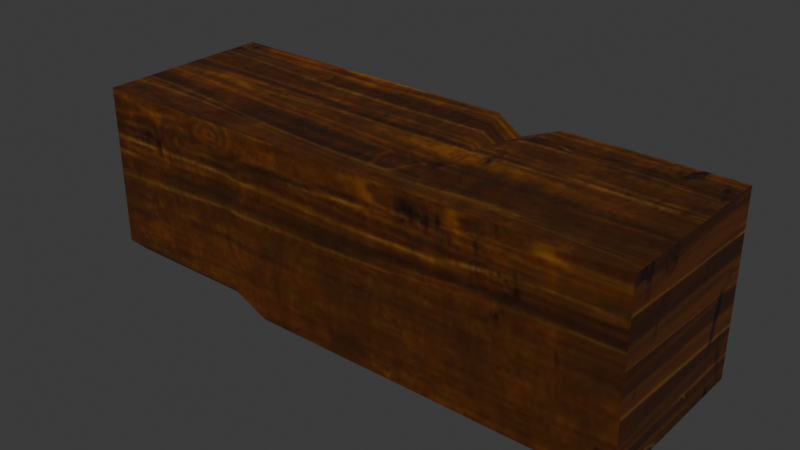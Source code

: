 # Source: DA_T2_Beam_Thick_Medium_Horizontal.blend  (saved by Blender 5.0.118; exported with 4.5.12 LTS)
import bpy
from mathutils import Matrix  # noqa: F401  (used for matrix-valued properties, if any)

bpy.ops.wm.read_factory_settings(use_empty=True)
scene = bpy.context.scene
scene.name = 'Scene'

# ---- collections
col_collection = bpy.data.collections.new('Collection'); scene.collection.children.link(col_collection)

# ---- images (referenced by path relative to the original .blend; pixels are not part of the script)
import os
ASSET_DIR = os.environ.get("B2B_ASSET_DIR", "")  # directory of the original .blend (textures are referenced by path, not embedded)
HERE = os.path.dirname(os.path.abspath(__file__))  # packed textures are extracted next to this script under _unpacked/

def load_image(name, relpath, width, height, colorspace="sRGB"):
    """Load a texture the original file referenced (path relative to the .blend, or extracted next to this script)."""
    p = next((c for c in (os.path.join(HERE, relpath), os.path.join(ASSET_DIR, relpath)) if relpath and os.path.exists(c)), "")
    if p:
        img = bpy.data.images.load(p, check_existing=True)
        img.name = name
    else:  # same state as the original file: an image datablock whose file is absent (Cycles renders it pink)
        img = bpy.data.images.new(name, width, height)
        img.source = "FILE"
        img.filepath = "//" + (relpath or name)
    img.colorspace_settings.name = colorspace
    return img
img_t_tier2_trim_bcc_array_0_jpg = load_image('T_Tier2_Trim_BCC_Array_0.jpg', '_unpacked/T_Tier2_Trim_BCC_Array_0.79e23fd3.jpg', 1024, 1024, 'sRGB')

# ---- materials (node trees are filled in below, after node groups)
mat_mi_modular_set_tier2_trim9990 = bpy.data.materials.new('MI_Modular_Set_Tier2_Trim9990')

# ---- material node trees
mat_mi_modular_set_tier2_trim9990.use_nodes = True; mat_mi_modular_set_tier2_trim9990.node_tree.nodes.clear()
_N = mat_mi_modular_set_tier2_trim9990.node_tree.nodes; _L = mat_mi_modular_set_tier2_trim9990.node_tree.links
n0 = _N.new('ShaderNodeOutputMaterial'); n0.name = 'Material Output'; n0.location = (400, 0)
n1 = _N.new('ShaderNodeBsdfPrincipled'); n1.name = 'Principled BSDF'; n1.location = (100, 0)
n2 = _N.new('ShaderNodeTexImage'); n2.name = 'Image Texture'; n2.location = (-600, 400)
n2.image = img_t_tier2_trim_bcc_array_0_jpg
_L.new(n1.outputs[0], n0.inputs[0])
_L.new(n2.outputs[0], n1.inputs[0])
n0.is_active_output = True

# ---- world
world_world = bpy.data.worlds.new('World'); scene.world = world_world
world_world.use_nodes = True; world_world.node_tree.nodes.clear()
_N = world_world.node_tree.nodes; _L = world_world.node_tree.links
n0 = _N.new('ShaderNodeOutputWorld'); n0.name = 'World Output'; n0.location = (200, 100)
n1 = _N.new('ShaderNodeBackground'); n1.name = 'Background'; n1.location = (-200, 100)
n1.inputs[0].default_value = (0.05088, 0.05088, 0.05088, 1.0)
_L.new(n1.outputs[0], n0.inputs[0])
n0.is_active_output = True
world_world.color = (0.05088, 0.05088, 0.05088)
world_world.sun_shadow_jitter_overblur = 0.0

# ---- meshes
me_da_t2_beam_thick_medium_horizontal = bpy.data.meshes.new('DA_T2_Beam_Thick_Medium_Horizontal')
me_da_t2_beam_thick_medium_horizontal.from_pydata([(-0.3458, -0.2025, -0.2358), (-0.2324, -0.2437, -0.2433), (-0.3458, -0.2361, -0.2022), (-0.7492, -0.2437, -0.1947), (-0.7492, 0.2437, -0.2433), (-0.7492, -0.195, -0.2433), (0.1891, 0.2221, 0.21), (0.1891, 0.2437, 0.1423), (0.1069, 0.2437, 0.2433), (0.2864, 0.2437, 0.2433), (0.1891, 0.2437, 0.1423), (0.1891, 0.2221, 0.21), (0.1891, -0.002761, 0.2433), (0.2864, 0.2437, 0.2433), (0.1891, 0.2221, 0.21), (0.1069, 0.2437, 0.2433), (0.1891, -0.002761, 0.2433), (0.1891, 0.2221, 0.21), (-0.7492, -0.2437, -0.1947), (-0.7492, -0.2437, 0.2433), (-0.75, 0.2437, 0.2433), (-0.7492, 0.2437, -0.2433), (0.7497, -0.2437, -0.2433), (0.7497, 0.2437, 0.2433), (0.7497, -0.2437, 0.2433), (0.7497, 0.2437, -0.2433), (-0.7492, -0.195, -0.2433), (-0.3458, -0.2361, -0.2022), (-0.7492, -0.2437, -0.1947), (-0.3458, -0.2025, -0.2358), (0.7497, -0.2437, 0.2433), (0.7497, 0.2437, 0.2433), (0.2864, 0.2437, 0.2433), (0.2864, -0.2437, 0.2433), (0.1891, -0.002761, 0.2433), (0.1891, -0.2437, 0.2433), (0.1069, -0.2437, 0.2433), (0.1069, 0.2437, 0.2433), (-0.3458, -0.2437, 0.2433), (-0.3458, 0.2437, 0.2433), (-0.7492, -0.2437, 0.2433), (-0.75, 0.2437, 0.2433), (-0.3458, 0.2437, 0.2433), (-0.7492, 0.2437, -0.2433), (-0.75, 0.2437, 0.2433), (-0.3458, 0.2437, -0.2433), (0.1069, 0.2437, 0.2433), (0.1069, 0.2437, -0.2433), (0.1891, 0.2437, 0.1423), (0.1891, 0.2437, -0.2433), (0.2864, 0.2437, -0.2433), (0.2864, 0.2437, 0.2433), (0.7497, 0.2437, 0.2433), (0.7497, 0.2437, -0.2433), (0.7497, -0.2437, 0.2433), (0.3344, -0.2437, -0.2433), (0.7497, -0.2437, -0.2433), (0.2864, -0.2437, 0.2433), (0.2471, -0.2437, -0.2433), (0.1891, -0.2437, 0.2433), (0.1735, -0.2437, -0.2433), (0.1069, -0.2437, 0.2433), (-0.2324, -0.2437, -0.2433), (-0.3458, -0.2437, 0.2433), (-0.3458, -0.2361, -0.2022), (-0.7492, -0.2437, -0.1947), (-0.7492, -0.2437, 0.2433), (0.3344, -0.2437, -0.2433), (0.7497, 0.2437, -0.2433), (0.7497, -0.2437, -0.2433), (0.2864, 0.2437, -0.2433), (0.2471, -0.2437, -0.2433), (0.1891, 0.2437, -0.2433), (0.1735, -0.2437, -0.2433), (0.1069, 0.2437, -0.2433), (-0.2324, -0.2437, -0.2433), (-0.3458, 0.2437, -0.2433), (-0.3458, -0.2025, -0.2358), (-0.7492, -0.195, -0.2433), (-0.7492, 0.2437, -0.2433)], [], [(0, 1, 2), (3, 4, 5), (6, 7, 8), (9, 10, 11), (12, 13, 14), (15, 16, 17), (18, 19, 20), (18, 20, 21), (22, 23, 24), (23, 22, 25), (26, 27, 28), (27, 26, 29), (30, 31, 32), (33, 30, 32), (33, 32, 34), (34, 35, 33), (34, 36, 35), (37, 36, 34), (37, 38, 36), (38, 37, 39), (39, 40, 38), (40, 39, 41), (42, 43, 44), (43, 42, 45), (46, 45, 42), (45, 46, 47), (48, 47, 46), (47, 48, 49), (48, 50, 49), (50, 48, 51), (52, 50, 51), (50, 52, 53), (54, 55, 56), (55, 54, 57), (57, 58, 55), (58, 57, 59), (59, 60, 58), (60, 59, 61), (61, 62, 60), (62, 61, 63), (63, 64, 62), (63, 65, 64), (65, 63, 66), (67, 68, 69), (68, 67, 70), (71, 70, 67), (70, 71, 72), (73, 72, 71), (72, 73, 74), (75, 74, 73), (74, 75, 76), (76, 75, 77), (78, 76, 77), (76, 78, 79)])
me_da_t2_beam_thick_medium_horizontal.polygons.foreach_set('use_smooth', [True] * 54)
_uv = me_da_t2_beam_thick_medium_horizontal.uv_layers.new(name='UV0')
_uv.uv.foreach_set('vector', [0.8521, 0.3794, 0.8579, 0.3525, 0.8647, 0.3794, 0.4365, 0.9424, 0.4536, 0.7705, 0.4536, 0.9252, 0.6328, 0.2573, 0.6538, 0.2573, 0.6323, 0.2778, 0.6323, 0.2334, 0.6538, 0.2573, 0.6328, 0.2573, 0.5771, 0.2568, 0.6323, 0.2334, 0.6328, 0.2573, 0.6323, 0.2778, 0.5771, 0.2568, 0.6328, 0.2573, 0.4365, 0.9424, 0.282, 0.9424, 0.282, 0.7705, 0.4365, 0.9424, 0.282, 0.7705, 0.4536, 0.7705, 0.2468, 0.7748, 0.09302, 0.9286, 0.09302, 0.7748, 0.09302, 0.9286, 0.2468, 0.7748, 0.2468, 0.9286, 0.8516, 0.4766, 0.8647, 0.3794, 0.8682, 0.4761, 0.8647, 0.3794, 0.8516, 0.4766, 0.8521, 0.3794, 0.521, 0.1294, 0.6313, 0.1284, 0.6323, 0.2334, 0.522, 0.2349, 0.521, 0.1294, 0.6323, 0.2334, 0.522, 0.2349, 0.6323, 0.2334, 0.5771, 0.2568, 0.5771, 0.2568, 0.522, 0.2563, 0.522, 0.2349, 0.5771, 0.2568, 0.5215, 0.2744, 0.522, 0.2563, 0.6323, 0.2778, 0.5215, 0.2744, 0.5771, 0.2568, 0.6323, 0.2778, 0.5181, 0.3774, 0.5215, 0.2744, 0.5181, 0.3774, 0.6323, 0.2778, 0.6313, 0.3828, 0.6313, 0.3828, 0.5127, 0.4697, 0.5181, 0.3774, 0.5127, 0.4697, 0.6313, 0.3828, 0.6289, 0.48, 0.6313, 0.3828, 0.7466, 0.4785, 0.6289, 0.48, 0.7466, 0.4785, 0.6313, 0.3828, 0.7456, 0.3823, 0.6323, 0.2778, 0.7456, 0.3823, 0.6313, 0.3828, 0.7456, 0.3823, 0.6323, 0.2778, 0.7441, 0.2759, 0.6538, 0.2573, 0.7441, 0.2759, 0.6323, 0.2778, 0.7441, 0.2759, 0.6538, 0.2573, 0.7437, 0.2568, 0.6538, 0.2573, 0.7437, 0.2344, 0.7437, 0.2568, 0.7437, 0.2344, 0.6538, 0.2573, 0.6323, 0.2334, 0.6313, 0.1284, 0.7437, 0.2344, 0.6323, 0.2334, 0.7437, 0.2344, 0.6313, 0.1284, 0.7427, 0.1274, 0.9673, 0.124, 0.8564, 0.2217, 0.855, 0.126, 0.8564, 0.2217, 0.9673, 0.124, 0.9692, 0.2314, 0.9692, 0.2314, 0.8564, 0.2417, 0.8564, 0.2217, 0.8564, 0.2417, 0.9692, 0.2314, 0.9692, 0.2539, 0.9692, 0.2539, 0.8569, 0.2588, 0.8564, 0.2417, 0.8569, 0.2588, 0.9692, 0.2539, 0.9697, 0.2729, 0.9697, 0.2729, 0.8579, 0.3525, 0.8569, 0.2588, 0.8579, 0.3525, 0.9697, 0.2729, 0.9702, 0.3789, 0.9702, 0.3789, 0.8647, 0.3794, 0.8579, 0.3525, 0.9702, 0.3789, 0.8682, 0.4761, 0.8647, 0.3794, 0.8682, 0.4761, 0.9702, 0.3789, 0.9717, 0.4741, 0.8564, 0.2217, 0.7427, 0.1274, 0.855, 0.126, 0.7427, 0.1274, 0.8564, 0.2217, 0.7437, 0.2344, 0.8564, 0.2417, 0.7437, 0.2344, 0.8564, 0.2217, 0.7437, 0.2344, 0.8564, 0.2417, 0.7437, 0.2568, 0.8569, 0.2588, 0.7437, 0.2568, 0.8564, 0.2417, 0.7437, 0.2568, 0.8569, 0.2588, 0.7441, 0.2759, 0.8579, 0.3525, 0.7441, 0.2759, 0.8569, 0.2588, 0.7441, 0.2759, 0.8579, 0.3525, 0.7456, 0.3823, 0.7456, 0.3823, 0.8579, 0.3525, 0.8521, 0.3794, 0.8516, 0.4766, 0.7456, 0.3823, 0.8521, 0.3794, 0.7456, 0.3823, 0.8516, 0.4766, 0.7466, 0.4785])
me_da_t2_beam_thick_medium_horizontal.materials.append(mat_mi_modular_set_tier2_trim9990)
me_da_t2_beam_thick_medium_horizontal.update()
me_da_t2_beam_thick_medium_horizontal.normals_split_custom_set([tuple(v) for v in zip(*[iter([-0.2874, -0.6812, -0.6733, -0.2874, -0.6812, -0.6733, -0.2874, -0.6812, -0.6733, -1.0, -0.003965, 0.003965, -1.0, -0.003965, 0.003966, -1.0, -0.003966, 0.003965, 0.3521, 0.8903, 0.2888, 0.3521, 0.8903, 0.2888, 0.3521, 0.8903, 0.2888, -0.2972, 0.9074, 0.2972, -0.2972, 0.9074, 0.2972, -0.2972, 0.9074, 0.2972, -0.3417, 0.1296, 0.9308, -0.3417, 0.1296, 0.9308, -0.3417, 0.1296, 0.9308, 0.4038, 0.1294, 0.9056, 0.4038, 0.1294, 0.9056, 0.4038, 0.1294, 0.9056, -1.0, -0.003946, 0.00394, -1.0, -0.003963, 0.003972, -1.0, -0.003952, 0.003952, -1.0, -0.003946, 0.00394, -1.0, -0.003952, 0.003952, -1.0, -0.003939, 0.003933, 1.0, -0.003932, 0.003932, 1.0, -0.003932, 0.003932, 1.0, -0.003932, 0.003932, 1.0, -0.003932, 0.003932, 1.0, -0.003932, 0.003932, 1.0, -0.003932, 0.003932, 0.00393, -0.711, -0.7032, 0.00393, -0.711, -0.7032, 0.00393, -0.711, -0.7032, 0.00393, -0.711, -0.7032, 0.00393, -0.711, -0.7032, 0.00393, -0.711, -0.7032, 0.003932, -0.003932, 1.0, 0.003932, -0.003932, 1.0, 0.003932, -0.003932, 1.0, 0.003932, -0.003932, 1.0, 0.003932, -0.003932, 1.0, 0.003932, -0.003932, 1.0, 0.003932, -0.003932, 1.0, 0.003932, -0.003932, 1.0, 0.003932, -0.003932, 1.0, 0.003932, -0.003932, 1.0, 0.003932, -0.003933, 1.0, 0.003932, -0.003932, 1.0, 0.003932, -0.003932, 1.0, 0.003932, -0.003933, 1.0, 0.003932, -0.003933, 1.0, 0.003932, -0.003933, 1.0, 0.003932, -0.003933, 1.0, 0.003932, -0.003932, 1.0, 0.003932, -0.003933, 1.0, 0.003932, -0.003932, 1.0, 0.003932, -0.003933, 1.0, 0.003932, -0.003932, 1.0, 0.003932, -0.003933, 1.0, 0.003932, -0.003932, 1.0, 0.003932, -0.003932, 1.0, 0.003932, -0.003932, 1.0, 0.003932, -0.003932, 1.0, 0.003932, -0.003932, 1.0, 0.003932, -0.003932, 1.0, 0.003932, -0.003932, 1.0, 0.003932, 1.0, 0.003932, 0.003966, 1.0, 0.003966, 0.003966, 1.0, 0.003966, 0.003966, 1.0, 0.003966, 0.003932, 1.0, 0.003932, 0.003932, 1.0, 0.003932, 0.003932, 1.0, 0.003932, 0.003932, 1.0, 0.003932, 0.003932, 1.0, 0.003932, 0.003932, 1.0, 0.003932, 0.003932, 1.0, 0.003932, 0.003932, 1.0, 0.003932, 0.003966, 1.0, 0.003966, 0.003932, 1.0, 0.003932, 0.003932, 1.0, 0.003932, 0.003932, 1.0, 0.003932, 0.003966, 1.0, 0.003966, 0.003966, 1.0, 0.003966, 0.003966, 1.0, 0.003966, 0.003966, 1.0, 0.003966, 0.003966, 1.0, 0.003966, 0.003966, 1.0, 0.003966, 0.003966, 1.0, 0.003966, 0.003966, 1.0, 0.003966, 0.003966, 1.0, 0.003966, 0.003966, 1.0, 0.003966, 0.003966, 1.0, 0.003966, 0.003966, 1.0, 0.003966, 0.003966, 1.0, 0.003966, 0.003966, 1.0, 0.003966, 0.003932, -1.0, 0.003932, 0.003932, -1.0, 0.003932, 0.003932, -1.0, 0.003932, 0.003932, -1.0, 0.003932, 0.003932, -1.0, 0.003932, 0.003932, -1.0, 0.003932, 0.003932, -1.0, 0.003932, 0.003932, -1.0, 0.003932, 0.003932, -1.0, 0.003932, 0.003932, -1.0, 0.003932, 0.003932, -1.0, 0.003932, 0.003932, -1.0, 0.003932, 0.003932, -1.0, 0.003932, 0.003932, -1.0, 0.003932, 0.003932, -1.0, 0.003932, 0.003932, -1.0, 0.003932, 0.003932, -1.0, 0.003932, 0.003932, -1.0, 0.003932, 0.003932, -1.0, 0.003932, -0.003904, -1.0, 0.003928, 0.003932, -1.0, 0.003932, -0.003904, -1.0, 0.003928, 0.003932, -1.0, 0.003932, 0.003925, -1.0, -0.003921, 0.003925, -1.0, -0.003921, 0.003903, -1.0, -0.003925, -0.003904, -1.0, 0.003928, 0.003925, -1.0, -0.003921, 0.01176, -0.9999, -0.00393, 0.003903, -1.0, -0.003925, 0.01176, -0.9999, -0.00393, 0.003925, -1.0, -0.003921, 0.01178, -0.9999, -0.003927, 0.003932, -0.003932, -1.0, 0.003966, -0.003966, -1.0, 0.003966, -0.003966, -1.0, 0.003966, -0.003966, -1.0, 0.003932, -0.003932, -1.0, 0.003932, -0.003932, -1.0, 0.003932, -0.003932, -1.0, 0.003932, -0.003932, -1.0, 0.003932, -0.003932, -1.0, 0.003932, -0.003932, -1.0, 0.003932, -0.003932, -1.0, 0.003932, -0.003932, -1.0, 0.003932, -0.003932, -1.0, 0.003932, -0.003932, -1.0, 0.003932, -0.003932, -1.0, 0.003932, -0.003932, -1.0, 0.003932, -0.003932, -1.0, 0.003932, -0.003932, -1.0, -0.003943, -0.003952, -1.0, 0.003932, -0.003932, -1.0, 0.003932, -0.003932, -1.0, 0.003932, -0.003932, -1.0, -0.003943, -0.003952, -1.0, 0.003957, -0.01186, -0.9999, 0.003957, -0.01186, -0.9999, -0.003943, -0.003952, -1.0, 0.00396, -0.01186, -0.9999, 0.01186, -0.01186, -0.9999, 0.003957, -0.01186, -0.9999, 0.00396, -0.01186, -0.9999, 0.003957, -0.01186, -0.9999, 0.01186, -0.01186, -0.9999, 0.01186, -0.01186, -0.9999])] * 3)])

# ---- objects
ob_da_t2_beam_thick_medium_horizontal = bpy.data.objects.new('DA_T2_Beam_Thick_Medium_Horizontal', me_da_t2_beam_thick_medium_horizontal)

# ---- transforms, parenting, visibility, modifiers, constraints
ob_da_t2_beam_thick_medium_horizontal.location = (0.0, 0.0, 0.0)

# ---- collection membership
col_collection.objects.link(ob_da_t2_beam_thick_medium_horizontal)

# ---- scene / render settings (as saved in the file)
scene.frame_start = 1; scene.frame_end = 250; scene.frame_set(1)
scene.render.engine = 'BLENDER_EEVEE_NEXT'
scene.render.bake_bias = 0.0
scene.render.bake_samples = 0
scene.cycles.sampling_pattern = 'TABULATED_SOBOL'
scene.eevee.use_volume_custom_range = False
bpy.context.view_layer.update()

# ---- added for rendering (the .blend has no active camera and no usable light): camera, sun
cam_auto = bpy.data.cameras.new('AutoCamera')
cam_auto.lens = 50.0
cam_auto.sensor_width = 36.0
cam_auto.clip_end = 1000.0
ob_auto_camera = bpy.data.objects.new('AutoCamera', cam_auto)
scene.collection.objects.link(ob_auto_camera)
ob_auto_camera.location = (1.52672, -1.83225, 1.2215)
ob_auto_camera.rotation_euler = (1.09748, -7.21219e-08, 0.694738)
scene.camera = ob_auto_camera
light_auto_sun = bpy.data.lights.new('AutoSun', 'SUN')
light_auto_sun.energy = 3.0
light_auto_sun.angle = 0.0523599
ob_auto_sun = bpy.data.objects.new('AutoSun', light_auto_sun)
scene.collection.objects.link(ob_auto_sun)
ob_auto_sun.rotation_euler = (0.872665, 0.174533, 0.523599)
bpy.context.view_layer.update()
